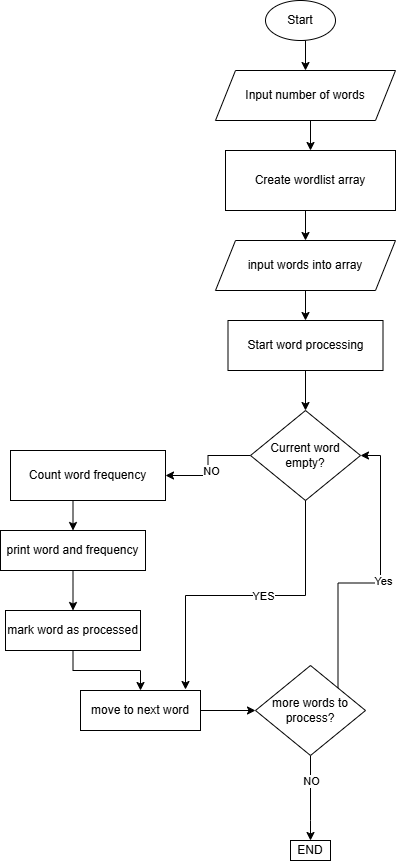

The diagram above was exported from draw.io. Its source (the exported page's mxGraphModel, read from the mxfile embedded in the PNG):
<mxGraphModel dx="1434" dy="738" grid="1" gridSize="10" guides="1" tooltips="1" connect="1" arrows="1" fold="1" page="1" pageScale="1" pageWidth="850" pageHeight="1100" math="0" shadow="0">
  <root>
    <mxCell id="0" />
    <mxCell id="1" parent="0" />
    <mxCell id="i4a8X3ML2OZkK7QgtQdc-8" style="edgeStyle=orthogonalEdgeStyle;rounded=0;orthogonalLoop=1;jettySize=auto;html=1;exitX=0.5;exitY=1;exitDx=0;exitDy=0;entryX=0.5;entryY=0;entryDx=0;entryDy=0;" edge="1" parent="1" source="i4a8X3ML2OZkK7QgtQdc-1" target="i4a8X3ML2OZkK7QgtQdc-7">
      <mxGeometry relative="1" as="geometry" />
    </mxCell>
    <mxCell id="i4a8X3ML2OZkK7QgtQdc-1" value="Start" style="ellipse;whiteSpace=wrap;html=1;" vertex="1" parent="1">
      <mxGeometry x="385" y="30" width="70" height="40" as="geometry" />
    </mxCell>
    <mxCell id="i4a8X3ML2OZkK7QgtQdc-21" style="edgeStyle=orthogonalEdgeStyle;rounded=0;orthogonalLoop=1;jettySize=auto;html=1;exitX=0.5;exitY=1;exitDx=0;exitDy=0;entryX=0.5;entryY=0;entryDx=0;entryDy=0;" edge="1" parent="1" source="i4a8X3ML2OZkK7QgtQdc-7" target="i4a8X3ML2OZkK7QgtQdc-9">
      <mxGeometry relative="1" as="geometry" />
    </mxCell>
    <mxCell id="i4a8X3ML2OZkK7QgtQdc-7" value="Input number of words" style="shape=parallelogram;perimeter=parallelogramPerimeter;whiteSpace=wrap;html=1;fixedSize=1;" vertex="1" parent="1">
      <mxGeometry x="335" y="100" width="180" height="50" as="geometry" />
    </mxCell>
    <mxCell id="i4a8X3ML2OZkK7QgtQdc-22" style="edgeStyle=orthogonalEdgeStyle;rounded=0;orthogonalLoop=1;jettySize=auto;html=1;exitX=0.5;exitY=1;exitDx=0;exitDy=0;entryX=0.5;entryY=0;entryDx=0;entryDy=0;" edge="1" parent="1" source="i4a8X3ML2OZkK7QgtQdc-9" target="i4a8X3ML2OZkK7QgtQdc-11">
      <mxGeometry relative="1" as="geometry" />
    </mxCell>
    <mxCell id="i4a8X3ML2OZkK7QgtQdc-9" value="Create wordlist array" style="rounded=0;whiteSpace=wrap;html=1;" vertex="1" parent="1">
      <mxGeometry x="345" y="180" width="170" height="60" as="geometry" />
    </mxCell>
    <mxCell id="i4a8X3ML2OZkK7QgtQdc-23" style="edgeStyle=orthogonalEdgeStyle;rounded=0;orthogonalLoop=1;jettySize=auto;html=1;exitX=0.5;exitY=1;exitDx=0;exitDy=0;entryX=0.5;entryY=0;entryDx=0;entryDy=0;" edge="1" parent="1" source="i4a8X3ML2OZkK7QgtQdc-11" target="i4a8X3ML2OZkK7QgtQdc-12">
      <mxGeometry relative="1" as="geometry" />
    </mxCell>
    <mxCell id="i4a8X3ML2OZkK7QgtQdc-11" value="input words into array" style="shape=parallelogram;perimeter=parallelogramPerimeter;whiteSpace=wrap;html=1;fixedSize=1;" vertex="1" parent="1">
      <mxGeometry x="335" y="270" width="180" height="50" as="geometry" />
    </mxCell>
    <mxCell id="i4a8X3ML2OZkK7QgtQdc-24" style="edgeStyle=orthogonalEdgeStyle;rounded=0;orthogonalLoop=1;jettySize=auto;html=1;exitX=0.5;exitY=1;exitDx=0;exitDy=0;entryX=0.5;entryY=0;entryDx=0;entryDy=0;" edge="1" parent="1" source="i4a8X3ML2OZkK7QgtQdc-12" target="i4a8X3ML2OZkK7QgtQdc-13">
      <mxGeometry relative="1" as="geometry" />
    </mxCell>
    <mxCell id="i4a8X3ML2OZkK7QgtQdc-12" value="Start word processing" style="rounded=0;whiteSpace=wrap;html=1;" vertex="1" parent="1">
      <mxGeometry x="347.5" y="350" width="155" height="50" as="geometry" />
    </mxCell>
    <mxCell id="i4a8X3ML2OZkK7QgtQdc-28" style="edgeStyle=orthogonalEdgeStyle;rounded=0;orthogonalLoop=1;jettySize=auto;html=1;exitX=0;exitY=0.5;exitDx=0;exitDy=0;entryX=1;entryY=0.5;entryDx=0;entryDy=0;" edge="1" parent="1" source="i4a8X3ML2OZkK7QgtQdc-13" target="i4a8X3ML2OZkK7QgtQdc-15">
      <mxGeometry relative="1" as="geometry" />
    </mxCell>
    <mxCell id="i4a8X3ML2OZkK7QgtQdc-29" value="NO" style="edgeLabel;html=1;align=center;verticalAlign=middle;resizable=0;points=[];" vertex="1" connectable="0" parent="i4a8X3ML2OZkK7QgtQdc-28">
      <mxGeometry x="0.0952" y="3" relative="1" as="geometry">
        <mxPoint y="1" as="offset" />
      </mxGeometry>
    </mxCell>
    <mxCell id="i4a8X3ML2OZkK7QgtQdc-13" value="Current word empty?" style="rhombus;whiteSpace=wrap;html=1;" vertex="1" parent="1">
      <mxGeometry x="370" y="440" width="110" height="90" as="geometry" />
    </mxCell>
    <mxCell id="i4a8X3ML2OZkK7QgtQdc-30" style="edgeStyle=orthogonalEdgeStyle;rounded=0;orthogonalLoop=1;jettySize=auto;html=1;exitX=0.5;exitY=1;exitDx=0;exitDy=0;entryX=0.5;entryY=0;entryDx=0;entryDy=0;" edge="1" parent="1" source="i4a8X3ML2OZkK7QgtQdc-15" target="i4a8X3ML2OZkK7QgtQdc-16">
      <mxGeometry relative="1" as="geometry" />
    </mxCell>
    <mxCell id="i4a8X3ML2OZkK7QgtQdc-15" value="Count word frequency" style="rounded=0;whiteSpace=wrap;html=1;" vertex="1" parent="1">
      <mxGeometry x="130" y="480" width="155" height="50" as="geometry" />
    </mxCell>
    <mxCell id="i4a8X3ML2OZkK7QgtQdc-32" style="edgeStyle=orthogonalEdgeStyle;rounded=0;orthogonalLoop=1;jettySize=auto;html=1;exitX=0.5;exitY=1;exitDx=0;exitDy=0;entryX=0.5;entryY=0;entryDx=0;entryDy=0;" edge="1" parent="1" source="i4a8X3ML2OZkK7QgtQdc-16" target="i4a8X3ML2OZkK7QgtQdc-17">
      <mxGeometry relative="1" as="geometry" />
    </mxCell>
    <mxCell id="i4a8X3ML2OZkK7QgtQdc-16" value="print word and frequency" style="rounded=0;whiteSpace=wrap;html=1;" vertex="1" parent="1">
      <mxGeometry x="120" y="560" width="145" height="40" as="geometry" />
    </mxCell>
    <mxCell id="i4a8X3ML2OZkK7QgtQdc-33" style="edgeStyle=orthogonalEdgeStyle;rounded=0;orthogonalLoop=1;jettySize=auto;html=1;exitX=0.5;exitY=1;exitDx=0;exitDy=0;" edge="1" parent="1" source="i4a8X3ML2OZkK7QgtQdc-17" target="i4a8X3ML2OZkK7QgtQdc-18">
      <mxGeometry relative="1" as="geometry" />
    </mxCell>
    <mxCell id="i4a8X3ML2OZkK7QgtQdc-17" value="mark word as processed" style="rounded=0;whiteSpace=wrap;html=1;" vertex="1" parent="1">
      <mxGeometry x="125" y="640" width="135" height="40" as="geometry" />
    </mxCell>
    <mxCell id="i4a8X3ML2OZkK7QgtQdc-36" style="edgeStyle=orthogonalEdgeStyle;rounded=0;orthogonalLoop=1;jettySize=auto;html=1;exitX=1;exitY=1;exitDx=0;exitDy=0;entryX=0;entryY=0.5;entryDx=0;entryDy=0;" edge="1" parent="1" source="i4a8X3ML2OZkK7QgtQdc-18" target="i4a8X3ML2OZkK7QgtQdc-20">
      <mxGeometry relative="1" as="geometry">
        <Array as="points">
          <mxPoint x="320" y="740" />
        </Array>
      </mxGeometry>
    </mxCell>
    <mxCell id="i4a8X3ML2OZkK7QgtQdc-18" value="move to next word" style="rounded=0;whiteSpace=wrap;html=1;" vertex="1" parent="1">
      <mxGeometry x="200" y="720" width="120" height="40" as="geometry" />
    </mxCell>
    <mxCell id="i4a8X3ML2OZkK7QgtQdc-37" style="edgeStyle=orthogonalEdgeStyle;rounded=0;orthogonalLoop=1;jettySize=auto;html=1;exitX=0.5;exitY=1;exitDx=0;exitDy=0;" edge="1" parent="1" source="i4a8X3ML2OZkK7QgtQdc-20" target="i4a8X3ML2OZkK7QgtQdc-38">
      <mxGeometry relative="1" as="geometry">
        <mxPoint x="420" y="850" as="targetPoint" />
        <Array as="points">
          <mxPoint x="430" y="850" />
          <mxPoint x="430" y="850" />
        </Array>
      </mxGeometry>
    </mxCell>
    <mxCell id="i4a8X3ML2OZkK7QgtQdc-39" value="NO" style="edgeLabel;html=1;align=center;verticalAlign=middle;resizable=0;points=[];" vertex="1" connectable="0" parent="i4a8X3ML2OZkK7QgtQdc-37">
      <mxGeometry x="0.28" y="1" relative="1" as="geometry">
        <mxPoint x="-1" y="-29" as="offset" />
      </mxGeometry>
    </mxCell>
    <mxCell id="i4a8X3ML2OZkK7QgtQdc-43" style="edgeStyle=orthogonalEdgeStyle;rounded=0;orthogonalLoop=1;jettySize=auto;html=1;exitX=1;exitY=0;exitDx=0;exitDy=0;entryX=1;entryY=0.5;entryDx=0;entryDy=0;" edge="1" parent="1" source="i4a8X3ML2OZkK7QgtQdc-20" target="i4a8X3ML2OZkK7QgtQdc-13">
      <mxGeometry relative="1" as="geometry" />
    </mxCell>
    <mxCell id="i4a8X3ML2OZkK7QgtQdc-44" value="Yes" style="edgeLabel;html=1;align=center;verticalAlign=middle;resizable=0;points=[];" vertex="1" connectable="0" parent="i4a8X3ML2OZkK7QgtQdc-43">
      <mxGeometry x="-0.7322" y="2" relative="1" as="geometry">
        <mxPoint x="47" y="-67" as="offset" />
      </mxGeometry>
    </mxCell>
    <mxCell id="i4a8X3ML2OZkK7QgtQdc-20" value="more words to process?" style="rhombus;whiteSpace=wrap;html=1;" vertex="1" parent="1">
      <mxGeometry x="375" y="695" width="110" height="90" as="geometry" />
    </mxCell>
    <mxCell id="i4a8X3ML2OZkK7QgtQdc-34" style="edgeStyle=orthogonalEdgeStyle;rounded=0;orthogonalLoop=1;jettySize=auto;html=1;exitX=0.5;exitY=1;exitDx=0;exitDy=0;entryX=0.875;entryY=-0.025;entryDx=0;entryDy=0;entryPerimeter=0;" edge="1" parent="1" source="i4a8X3ML2OZkK7QgtQdc-13" target="i4a8X3ML2OZkK7QgtQdc-18">
      <mxGeometry relative="1" as="geometry" />
    </mxCell>
    <mxCell id="i4a8X3ML2OZkK7QgtQdc-35" value="YES" style="edgeLabel;html=1;align=center;verticalAlign=middle;resizable=0;points=[];" vertex="1" connectable="0" parent="i4a8X3ML2OZkK7QgtQdc-34">
      <mxGeometry x="-0.1068" relative="1" as="geometry">
        <mxPoint as="offset" />
      </mxGeometry>
    </mxCell>
    <mxCell id="i4a8X3ML2OZkK7QgtQdc-38" value="END" style="rounded=0;whiteSpace=wrap;html=1;" vertex="1" parent="1">
      <mxGeometry x="410" y="870" width="40" height="20" as="geometry" />
    </mxCell>
  </root>
</mxGraphModel>